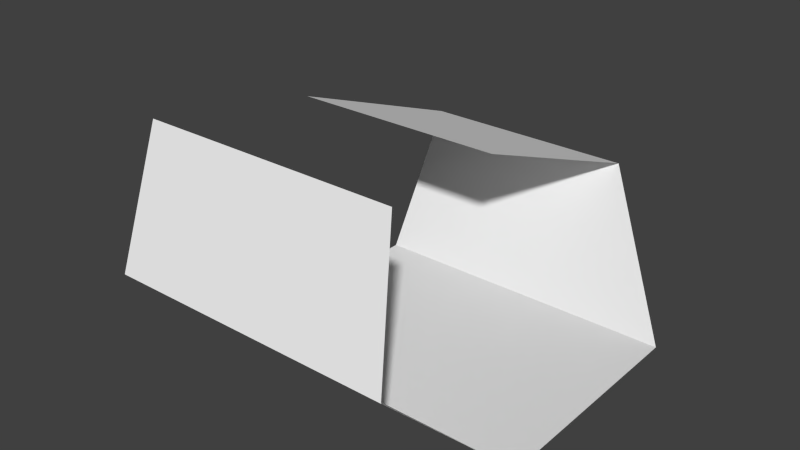 # Source: bend.blend  (saved by Blender 2.75.0; exported with 4.5.12 LTS)
import bpy
from mathutils import Matrix  # noqa: F401  (used for matrix-valued properties, if any)

bpy.ops.wm.read_factory_settings(use_empty=True)
scene = bpy.context.scene
scene.name = 'Scene'

# ---- collections
col_collection_1 = bpy.data.collections.new('Collection 1'); scene.collection.children.link(col_collection_1)

# ---- world
world_world = bpy.data.worlds.new('World'); scene.world = world_world
world_world.color = (0.05088, 0.05088, 0.05088)
world_world.use_sun_shadow = False
world_world.sun_shadow_jitter_overblur = 0.0
world_world.cycles.sampling_method = 'MANUAL'
world_world.cycles.sample_map_resolution = 256

# ---- meshes
me_plane = bpy.data.meshes.new('Plane')
me_plane.from_pydata([(-21.58, -15.62, 0.0), (21.58, -15.62, 0.0), (-21.58, 15.62, 0.0), (21.58, 15.62, 0.0), (-20.27, -15.62, 0.0), (21.73, -15.62, 0.0), (-30.63, -26.05, 9.89), (11.37, -26.05, 9.89), (-42.11, -10.62, 23.0), (-0.1105, -10.62, 23.0), (-25.92, 31.8, 15.44), (5.331, 31.8, 15.44), (-29.9, 6.553, 24.19), (1.351, 6.553, 24.19)], [], [(0, 1, 3, 2), (1, 0, 4, 5), (5, 4, 6, 7), (7, 6, 8, 9), (2, 3, 11, 10), (10, 11, 13, 12)])
_uv = me_plane.uv_layers.new(name='UVMap')
_uv.uv.foreach_set('vector', [0.0, 0.0, 1.0, 0.0, 1.0, 1.0, 0.0, 1.0, 0.0, 0.0, 1.0, 0.0, 1.0, 1.0, 0.0, 1.0, 0.0, 0.0, 1.0, 0.0, 1.0, 1.0, 0.0, 1.0, 0.0, 0.0, 1.0, 0.0, 1.0, 1.0, 0.0, 1.0, 0.0, 0.0, 1.0, 0.0, 1.0, 1.0, 0.0, 1.0, 0.0, 0.0, 1.0, 0.0, 1.0, 1.0, 0.0, 1.0])
me_plane.use_remesh_preserve_volume = False
me_plane.use_remesh_preserve_attributes = False
me_plane.use_mirror_vertex_groups = False
me_plane.update()

# ---- objects
ob_plane = bpy.data.objects.new('Plane', me_plane)

# ---- transforms, parenting, visibility, modifiers, constraints
ob_plane.location = (0.0, 0.0, 0.0)
ob_plane.lineart.crease_threshold = 0.0

# ---- collection membership
col_collection_1.objects.link(ob_plane)

# ---- scene / render settings (as saved in the file)
scene.frame_start = 1; scene.frame_end = 250; scene.frame_set(1)
scene.render.engine = 'BLENDER_EEVEE_NEXT'
scene.render.resolution_percentage = 50
scene.render.dither_intensity = 0.0
scene.cycles.use_denoising = False
scene.cycles.samples = 10
scene.cycles.sampling_pattern = 'TABULATED_SOBOL'
scene.cycles.light_sampling_threshold = 0.0
scene.cycles.use_adaptive_sampling = False
scene.cycles.use_light_tree = False
scene.cycles.blur_glossy = 0.0
scene.cycles.pixel_filter_type = 'GAUSSIAN'
scene.cycles.sample_clamp_indirect = 0.0
scene.view_settings.view_transform = 'Standard'
bpy.context.view_layer.update()

# ---- added for rendering (the .blend has no active camera and no usable light): camera, sun
cam_auto = bpy.data.cameras.new('AutoCamera')
cam_auto.lens = 50.0
cam_auto.sensor_width = 36.0
cam_auto.clip_end = 1453.08
ob_auto_camera = bpy.data.objects.new('AutoCamera', cam_auto)
scene.collection.objects.link(ob_auto_camera)
ob_auto_camera.location = (72.6082, -96.4786, 78.3326)
ob_auto_camera.rotation_euler = (1.09748, -7.21219e-08, 0.694738)
scene.camera = ob_auto_camera
light_auto_sun = bpy.data.lights.new('AutoSun', 'SUN')
light_auto_sun.energy = 3.0
light_auto_sun.angle = 0.0523599
ob_auto_sun = bpy.data.objects.new('AutoSun', light_auto_sun)
scene.collection.objects.link(ob_auto_sun)
ob_auto_sun.rotation_euler = (0.872665, 0.174533, 0.523599)
bpy.context.view_layer.update()
